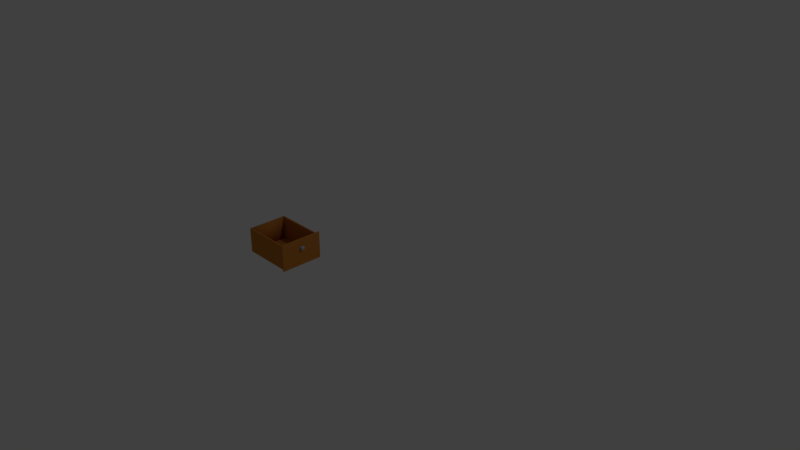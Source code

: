 # Source: josh_desk_drawer02.blend  (saved by Blender 2.78.0; exported with 4.5.12 LTS)
import bpy
from mathutils import Matrix  # noqa: F401  (used for matrix-valued properties, if any)

bpy.ops.wm.read_factory_settings(use_empty=True)
scene = bpy.context.scene
scene.name = 'Scene'

# ---- collections
col_collection_1 = bpy.data.collections.new('Collection 1'); scene.collection.children.link(col_collection_1)

# ---- materials (node trees are filled in below, after node groups)
mat_josh_desk_drawer_color = bpy.data.materials.new('josh_desk_drawer_color')
mat_josh_desk_drawer_color.alpha_threshold = 0.0
mat_josh_desk_drawer_color.use_transparent_shadow = False
mat_josh_desk_drawer_color.diffuse_color = (0.5489, 0.2035, 0.03716, 1.0)
mat_josh_desk_drawer_color.roughness = 0.5
mat_josh_desk_knob = bpy.data.materials.new('josh_desk_knob')
mat_josh_desk_knob.alpha_threshold = 0.0
mat_josh_desk_knob.use_transparent_shadow = False
mat_josh_desk_knob.diffuse_color = (0.4025, 0.4641, 0.5815, 1.0)
mat_josh_desk_knob.specular_color = (0.2927, 0.3417, 0.477)
mat_josh_desk_knob.roughness = 0.5

# ---- material node trees

# ---- world
world_world = bpy.data.worlds.new('World'); scene.world = world_world
world_world.color = (0.05088, 0.05088, 0.05088)
world_world.use_sun_shadow = False
world_world.sun_shadow_jitter_overblur = 0.0
world_world.cycles.sampling_method = 'MANUAL'

# ---- cameras
cam_camera = bpy.data.cameras.new('Camera')
cam_camera.clip_end = 100.0
cam_camera.lens = 35.0
cam_camera.sensor_width = 32.0
cam_camera.sensor_height = 18.0
cam_camera.ortho_scale = 7.314
cam_camera.dof.focus_distance = 0.0
cam_camera.dof.aperture_fstop = 128.0

# ---- lights
light_lamp = bpy.data.lights.new('Lamp', 'POINT')
light_lamp.transmission_factor = 0.0
light_lamp.cutoff_distance = 30.0
light_lamp.energy = 100.0
light_lamp.shadow_buffer_clip_start = 1.001
light_lamp.shadow_soft_size = 0.1
light_lamp.shadow_maximum_resolution = 0.006
light_lamp.use_absolute_resolution = True

# ---- meshes
me_cube_007 = bpy.data.meshes.new('Cube.007')
me_cube_007.from_pydata([(0.007092, -0.3275, 0.1586), (0.01959, -0.3244, 0.1586), (0.02681, -0.3191, 0.1586), (0.01382, -0.3056, 0.1586), (0.006125, -0.3275, 0.155), (0.01195, -0.3263, 0.1516), (0.01695, -0.3244, 0.1487), (0.02079, -0.3219, 0.1465), (0.0232, -0.3191, 0.1451), (0.02402, -0.316, 0.1447), (0.0232, -0.3129, 0.1451), (0.02079, -0.31, 0.1465), (0.01695, -0.3075, 0.1487), (0.01195, -0.3056, 0.1516), (0.01195, -0.2905, 0.1656), (-0.0001244, -0.3279, 0.1586), (0.003484, -0.3275, 0.1524), (0.006846, -0.3263, 0.1465), (0.009733, -0.3244, 0.1415), (0.01195, -0.3219, 0.1377), (0.01334, -0.3191, 0.1353), (0.01382, -0.316, 0.1345), (0.01334, -0.3129, 0.1353), (0.01195, -0.31, 0.1377), (0.009733, -0.3075, 0.1415), (0.006846, -0.3056, 0.1465), (0.006846, -0.2905, 0.1707), (-0.0001244, -0.3275, 0.1514), (-0.0001244, -0.3263, 0.1447), (-0.0001244, -0.3244, 0.1389), (-0.0001244, -0.3219, 0.1345), (-0.0001244, -0.3191, 0.1317), (-0.0001244, -0.316, 0.1307), (-0.0001244, -0.3129, 0.1317), (-0.0001244, -0.31, 0.1345), (-0.0001244, -0.3075, 0.1389), (-0.0001244, -0.3056, 0.1447), (-0.0001244, -0.2905, 0.1725), (-0.003732, -0.3275, 0.1524), (-0.007095, -0.3263, 0.1465), (-0.009982, -0.3244, 0.1415), (-0.0122, -0.3219, 0.1377), (-0.01359, -0.3191, 0.1353), (-0.01406, -0.316, 0.1345), (-0.01359, -0.3129, 0.1353), (-0.0122, -0.31, 0.1377), (-0.009982, -0.3075, 0.1415), (-0.007095, -0.3056, 0.1465), (-0.007095, -0.2905, 0.1707), (-0.006374, -0.3275, 0.155), (-0.0122, -0.3263, 0.1516), (-0.0172, -0.3244, 0.1487), (-0.02104, -0.3219, 0.1465), (-0.02345, -0.3191, 0.1451), (-0.02427, -0.316, 0.1447), (-0.02345, -0.3129, 0.1451), (-0.02104, -0.31, 0.1465), (-0.0172, -0.3075, 0.1487), (-0.0122, -0.3056, 0.1516), (-0.0122, -0.2905, 0.1656), (-0.00734, -0.3275, 0.1586), (-0.01406, -0.3263, 0.1586), (-0.01984, -0.3244, 0.1586), (-0.02427, -0.3219, 0.1586), (-0.02706, -0.3191, 0.1586), (-0.02801, -0.316, 0.1586), (-0.02706, -0.3129, 0.1586), (-0.02427, -0.31, 0.1586), (-0.01984, -0.3075, 0.1586), (-0.01406, -0.3056, 0.1586), (-0.01406, -0.2905, 0.1586), (-0.006374, -0.3275, 0.1622), (-0.0122, -0.3263, 0.1656), (-0.0172, -0.3244, 0.1685), (-0.02104, -0.3219, 0.1707), (-0.02345, -0.3191, 0.1721), (-0.02427, -0.316, 0.1725), (-0.02345, -0.3129, 0.1721), (-0.02104, -0.31, 0.1707), (-0.0172, -0.3075, 0.1685), (-0.0122, -0.3056, 0.1656), (-0.0122, -0.2905, 0.1516), (-0.003732, -0.3275, 0.1649), (-0.007095, -0.3263, 0.1707), (-0.009982, -0.3244, 0.1757), (-0.0122, -0.3219, 0.1795), (-0.01359, -0.3191, 0.1819), (-0.01406, -0.316, 0.1828), (-0.01359, -0.3129, 0.1819), (-0.0122, -0.31, 0.1795), (-0.009982, -0.3075, 0.1757), (-0.007095, -0.3056, 0.1707), (-0.007095, -0.2905, 0.1465), (-0.0001244, -0.3275, 0.1658), (-0.0001244, -0.3263, 0.1725), (-0.0001244, -0.3244, 0.1783), (-0.0001244, -0.3219, 0.1828), (-0.0001244, -0.3191, 0.1855), (-0.0001244, -0.316, 0.1865), (-0.0001244, -0.3129, 0.1855), (-0.0001244, -0.31, 0.1828), (-0.0001244, -0.3075, 0.1783), (-0.0001244, -0.3056, 0.1725), (-0.0001244, -0.2905, 0.1447), (0.003484, -0.3275, 0.1649), (0.006846, -0.3263, 0.1707), (0.009733, -0.3244, 0.1757), (0.01195, -0.3219, 0.1795), (0.01334, -0.3191, 0.1819), (0.01382, -0.316, 0.1828), (0.01334, -0.3129, 0.1819), (0.01195, -0.31, 0.1795), (0.009733, -0.3075, 0.1757), (0.006846, -0.3056, 0.1707), (0.006846, -0.2905, 0.1465), (0.006125, -0.3275, 0.1622), (0.01195, -0.3263, 0.1656), (0.01695, -0.3244, 0.1685), (0.02079, -0.3219, 0.1707), (0.0232, -0.3191, 0.1721), (0.02402, -0.316, 0.1725), (0.0232, -0.3129, 0.1721), (0.02079, -0.31, 0.1707), (0.01695, -0.3075, 0.1685), (0.01195, -0.3056, 0.1656), (0.01195, -0.2905, 0.1516), (0.01382, -0.3263, 0.1586), (0.02402, -0.3219, 0.1586), (0.02776, -0.316, 0.1586), (0.02681, -0.3129, 0.1586), (0.02402, -0.31, 0.1586), (0.01959, -0.3075, 0.1586), (0.01382, -0.2905, 0.1586), (0.0154, -0.2905, 0.1676), (0.008836, -0.2905, 0.1741), (-0.0001244, -0.2905, 0.1765), (-0.009085, -0.2905, 0.1741), (-0.01565, -0.2905, 0.1676), (-0.01805, -0.2905, 0.1586), (-0.01565, -0.2905, 0.1496), (-0.009085, -0.2905, 0.1431), (-0.0001244, -0.2905, 0.1407), (0.008836, -0.2905, 0.1431), (0.0154, -0.2905, 0.1496), (0.0178, -0.2905, 0.1586), (0.0154, -0.2816, 0.1676), (0.008836, -0.2816, 0.1741), (-0.0001244, -0.2816, 0.1765), (-0.009085, -0.2816, 0.1741), (-0.01565, -0.2816, 0.1676), (-0.01805, -0.2816, 0.1586), (-0.01565, -0.2816, 0.1496), (-0.009085, -0.2816, 0.1431), (-0.0001244, -0.2816, 0.1407), (0.008836, -0.2816, 0.1431), (0.0154, -0.2816, 0.1496), (0.0178, -0.2816, 0.1586), (-0.2637, -0.2709, -0.07584), (-0.2637, -0.2709, -0.05621), (-0.2637, 0.4207, -0.07584), (-0.2637, 0.4207, -0.05621), (0.2636, -0.2709, -0.07584), (0.2636, -0.2709, -0.05621), (0.2636, 0.4207, -0.07584), (0.2636, 0.4207, -0.05621), (0.2616, 0.4058, -0.07584), (0.2616, 0.4058, 0.2518), (-0.2616, 0.4058, -0.07584), (-0.2616, 0.4058, 0.2518), (0.2616, 0.4249, -0.07584), (0.2616, 0.4249, 0.2518), (-0.2616, 0.4249, -0.07584), (-0.2616, 0.4249, 0.2518), (0.2483, -0.2709, -0.07584), (0.2483, -0.2709, 0.2518), (0.2483, 0.4207, -0.07584), (0.2483, 0.4207, 0.2518), (0.2673, -0.2709, -0.07584), (0.2673, -0.2709, 0.2518), (0.2673, 0.4207, -0.07584), (0.2673, 0.4207, 0.2518), (-0.2682, -0.2709, -0.07584), (-0.2682, -0.2709, 0.2518), (-0.2682, 0.4207, -0.07584), (-0.2682, 0.4207, 0.2518), (-0.2492, -0.2709, -0.07584), (-0.2492, -0.2709, 0.2518), (-0.2492, 0.4207, -0.07584), (-0.2492, 0.4207, 0.2518), (-0.2868, -0.2654, -0.08431), (-0.2868, -0.2654, 0.2732), (0.287, -0.2654, -0.08431), (0.287, -0.2654, 0.2732), (-0.2868, -0.2844, -0.08431), (-0.2868, -0.2844, 0.2732), (0.287, -0.2844, -0.08431), (0.287, -0.2844, 0.2732)], [], [(126, 0, 4, 5), (131, 130, 11, 12), (128, 2, 8, 9), (1, 126, 5, 6), (3, 131, 12, 13), (129, 128, 9, 10), (127, 1, 6, 7), (102, 113, 26, 37), (0, 15, 4), (130, 129, 10, 11), (2, 127, 7, 8), (10, 9, 21, 22), (7, 6, 18, 19), (69, 80, 59, 70), (4, 15, 16), (11, 10, 22, 23), (8, 7, 19, 20), (5, 4, 16, 17), (12, 11, 23, 24), (9, 8, 20, 21), (6, 5, 17, 18), (13, 12, 24, 25), (21, 20, 31, 32), (18, 17, 28, 29), (25, 24, 35, 36), (22, 21, 32, 33), (19, 18, 29, 30), (124, 3, 132, 14), (16, 15, 27), (23, 22, 33, 34), (20, 19, 30, 31), (17, 16, 27, 28), (24, 23, 34, 35), (34, 33, 44, 45), (31, 30, 41, 42), (28, 27, 38, 39), (35, 34, 45, 46), (32, 31, 42, 43), (29, 28, 39, 40), (36, 35, 46, 47), (33, 32, 43, 44), (30, 29, 40, 41), (58, 69, 70, 81), (27, 15, 38), (44, 43, 54, 55), (41, 40, 51, 52), (13, 25, 114, 125), (38, 15, 49), (45, 44, 55, 56), (42, 41, 52, 53), (39, 38, 49, 50), (46, 45, 56, 57), (43, 42, 53, 54), (40, 39, 50, 51), (47, 46, 57, 58), (57, 56, 67, 68), (54, 53, 64, 65), (51, 50, 61, 62), (58, 57, 68, 69), (55, 54, 65, 66), (52, 51, 62, 63), (3, 13, 125, 132), (49, 15, 60), (56, 55, 66, 67), (53, 52, 63, 64), (50, 49, 60, 61), (60, 15, 71), (67, 66, 77, 78), (64, 63, 74, 75), (61, 60, 71, 72), (68, 67, 78, 79), (65, 64, 75, 76), (62, 61, 72, 73), (69, 68, 79, 80), (66, 65, 76, 77), (63, 62, 73, 74), (25, 36, 103, 114), (80, 79, 90, 91), (77, 76, 87, 88), (74, 73, 84, 85), (91, 102, 37, 48), (71, 15, 82), (78, 77, 88, 89), (75, 74, 85, 86), (72, 71, 82, 83), (79, 78, 89, 90), (76, 75, 86, 87), (73, 72, 83, 84), (83, 82, 93, 94), (90, 89, 100, 101), (87, 86, 97, 98), (84, 83, 94, 95), (91, 90, 101, 102), (88, 87, 98, 99), (85, 84, 95, 96), (36, 47, 92, 103), (82, 15, 93), (89, 88, 99, 100), (86, 85, 96, 97), (113, 124, 14, 26), (93, 15, 104), (100, 99, 110, 111), (97, 96, 107, 108), (94, 93, 104, 105), (101, 100, 111, 112), (98, 97, 108, 109), (95, 94, 105, 106), (102, 101, 112, 113), (99, 98, 109, 110), (96, 95, 106, 107), (106, 105, 116, 117), (113, 112, 123, 124), (110, 109, 120, 121), (107, 106, 117, 118), (80, 91, 48, 59), (104, 15, 115), (111, 110, 121, 122), (108, 107, 118, 119), (105, 104, 115, 116), (112, 111, 122, 123), (109, 108, 119, 120), (116, 115, 0, 126), (123, 122, 130, 131), (120, 119, 2, 128), (117, 116, 126, 1), (124, 123, 131, 3), (121, 120, 128, 129), (118, 117, 1, 127), (47, 58, 81, 92), (115, 15, 0), (122, 121, 129, 130), (119, 118, 127, 2), (70, 59, 137, 138), (92, 81, 139, 140), (59, 48, 136, 137), (114, 103, 141, 142), (14, 132, 144, 133), (81, 70, 138, 139), (26, 14, 133, 134), (103, 92, 140, 141), (125, 114, 142, 143), (48, 37, 135, 136), (132, 125, 143, 144), (37, 26, 134, 135), (141, 140, 152, 153), (140, 139, 151, 152), (135, 134, 146, 147), (143, 142, 154, 155), (134, 133, 145, 146), (139, 138, 150, 151), (138, 137, 149, 150), (144, 143, 155, 156), (133, 144, 156, 145), (142, 141, 153, 154), (137, 136, 148, 149), (136, 135, 147, 148), (157, 158, 160, 159), (159, 160, 164, 163), (163, 164, 162, 161), (161, 162, 158, 157), (159, 163, 161, 157), (164, 160, 158, 162), (165, 166, 168, 167), (167, 168, 172, 171), (171, 172, 170, 169), (169, 170, 166, 165), (167, 171, 169, 165), (172, 168, 166, 170), (173, 174, 176, 175), (175, 176, 180, 179), (179, 180, 178, 177), (177, 178, 174, 173), (175, 179, 177, 173), (180, 176, 174, 178), (181, 182, 184, 183), (183, 184, 188, 187), (187, 188, 186, 185), (185, 186, 182, 181), (183, 187, 185, 181), (188, 184, 182, 186), (189, 190, 192, 191), (191, 192, 196, 195), (195, 196, 194, 193), (193, 194, 190, 189), (191, 195, 193, 189), (196, 192, 190, 194)])
me_cube_007.polygons.foreach_set('use_smooth', [1, 1, 1, 1, 1, 1, 1, 1, 1, 1, 1, 1, 1, 1, 1, 1, 1, 1, 1, 1, 1, 1, 1, 1, 1, 1, 1, 1, 1, 1, 1, 1, 1, 1, 1, 1, 1, 1, 1, 1, 1, 1, 1, 1, 1, 1, 1, 1, 1, 1, 1, 1, 1, 1, 1, 1, 1, 1, 1, 1, 1, 1, 1, 1, 1, 1, 1, 1, 1, 1, 1, 1, 1, 1, 1, 1, 1, 1, 1, 1, 1, 1, 1, 1, 1, 1, 1, 1, 1, 1, 1, 1, 1, 1, 1, 1, 1, 1, 1, 1, 1, 1, 1, 1, 1, 1, 1, 1, 1, 1, 1, 1, 1, 1, 1, 1, 1, 1, 1, 1, 1, 1, 1, 1, 1, 1, 1, 1, 1, 1, 1, 1, 1, 1, 1, 1, 1, 1, 1, 1, 1, 1, 1, 1, 1, 1, 1, 1, 1, 1, 1, 1, 1, 1, 1, 1, 0, 1, 0, 0, 0, 0, 1, 1, 1, 1, 1, 1, 0, 1, 0, 0, 0, 0, 0, 1, 0, 0, 0, 0, 0, 0, 0, 0, 0, 0])
me_cube_007.polygons.foreach_set('material_index', [1, 1, 1, 1, 1, 1, 1, 1, 1, 1, 1, 1, 1, 1, 1, 1, 1, 1, 1, 1, 1, 1, 1, 1, 1, 1, 1, 1, 1, 1, 1, 1, 1, 1, 1, 1, 1, 1, 1, 1, 1, 1, 1, 1, 1, 1, 1, 1, 1, 1, 1, 1, 1, 1, 1, 1, 1, 1, 1, 1, 1, 1, 1, 1, 1, 1, 1, 1, 1, 1, 1, 1, 1, 1, 1, 1, 1, 1, 1, 1, 1, 1, 1, 1, 1, 1, 1, 1, 1, 1, 1, 1, 1, 1, 1, 1, 1, 1, 1, 1, 1, 1, 1, 1, 1, 1, 1, 1, 1, 1, 1, 1, 1, 1, 1, 1, 1, 1, 1, 1, 1, 1, 1, 1, 1, 1, 1, 1, 1, 1, 1, 1, 1, 1, 1, 1, 1, 1, 1, 1, 1, 1, 1, 1, 1, 1, 1, 1, 1, 1, 1, 1, 1, 1, 1, 1, 0, 0, 0, 0, 0, 0, 0, 0, 0, 0, 0, 0, 0, 0, 0, 0, 0, 0, 0, 0, 0, 0, 0, 0, 0, 0, 0, 0, 0, 0])
me_cube_007.materials.append(mat_josh_desk_drawer_color)
me_cube_007.materials.append(mat_josh_desk_knob)
me_cube_007.use_remesh_preserve_volume = False
me_cube_007.use_remesh_preserve_attributes = False
me_cube_007.use_mirror_vertex_groups = False
me_cube_007.update()

# ---- objects
ob_cube_001 = bpy.data.objects.new('Cube.001', me_cube_007)
ob_lamp = bpy.data.objects.new('Lamp', light_lamp)
ob_camera = bpy.data.objects.new('Camera', cam_camera)

# ---- transforms, parenting, visibility, modifiers, constraints
ob_cube_001.location = (-0.6339, -0.8096, 0.09684)
ob_cube_001.rotation_euler = (0.0, -0.0, 1.571)
ob_cube_001.lineart.crease_threshold = 0.0
ob_lamp.location = (4.076, 1.005, 5.904)
ob_lamp.rotation_euler = (0.6503, 0.05522, 1.866)
ob_lamp.lock_rotations_4d = False
ob_lamp.empty_display_type = 'ARROWS'
ob_lamp.color = (0.0, 0.0, 0.0, 0.0)
ob_lamp.lineart.crease_threshold = 0.0
ob_camera.location = (7.481, -6.508, 5.344)
ob_camera.rotation_euler = (1.109, 0.0, 0.8149)
ob_camera.lock_rotations_4d = False
ob_camera.empty_display_type = 'ARROWS'
ob_camera.color = (0.0, 0.0, 0.0, 0.0)
ob_camera.display_type = 'WIRE'
ob_camera.lineart.crease_threshold = 0.0

# ---- collection membership
col_collection_1.objects.link(ob_cube_001)
col_collection_1.objects.link(ob_lamp)
col_collection_1.objects.link(ob_camera)

# ---- scene / render settings (as saved in the file)
scene.camera = ob_camera
scene.frame_start = 1; scene.frame_end = 250; scene.frame_set(1)
scene.render.engine = 'BLENDER_EEVEE_NEXT'
scene.render.resolution_percentage = 50
scene.render.dither_intensity = 0.0
scene.cycles.use_denoising = False
scene.cycles.samples = 128
scene.cycles.sampling_pattern = 'TABULATED_SOBOL'
scene.cycles.light_sampling_threshold = 0.0
scene.cycles.use_adaptive_sampling = False
scene.cycles.use_light_tree = False
scene.cycles.blur_glossy = 0.0
scene.cycles.sample_clamp_indirect = 0.0
scene.view_settings.view_transform = 'Standard'
bpy.context.view_layer.update()
